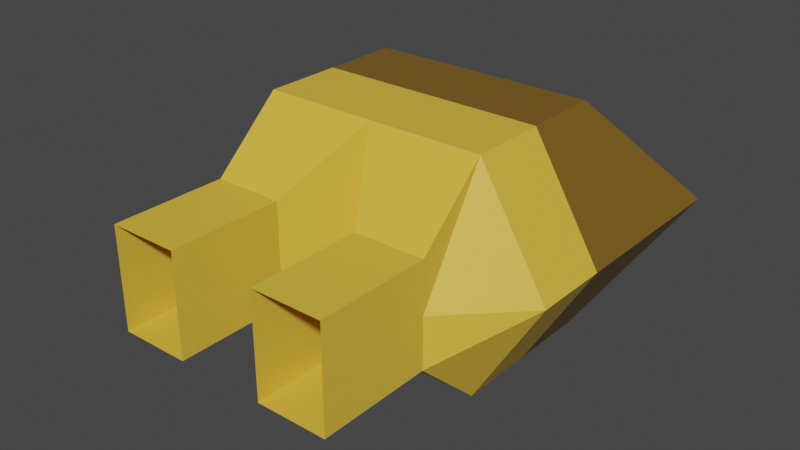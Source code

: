 # Source: builder.blend  (saved by Blender 2.80.75; exported with 4.5.12 LTS)
import bpy
from mathutils import Matrix  # noqa: F401  (used for matrix-valued properties, if any)

bpy.ops.wm.read_factory_settings(use_empty=True)
scene = bpy.context.scene
scene.name = 'Scene'

# ---- collections
col_collection = bpy.data.collections.new('Collection'); scene.collection.children.link(col_collection)

# ---- materials (node trees are filled in below, after node groups)
mat_material = bpy.data.materials.new('Material')
mat_material.alpha_threshold = 0.0
mat_material.use_transparent_shadow = False
mat_material.line_color = (0.0, 0.0, 0.0, 1.0)
mat_material_001 = bpy.data.materials.new('Material.001')
mat_material_001.use_transparent_shadow = False

# ---- material node trees
mat_material.use_nodes = True; mat_material.node_tree.nodes.clear()
_N = mat_material.node_tree.nodes; _L = mat_material.node_tree.links
n0 = _N.new('ShaderNodeOutputMaterial'); n0.name = 'Material Output'; n0.location = (300, 300)
n1 = _N.new('ShaderNodeBsdfPrincipled'); n1.name = 'Principled BSDF'; n1.location = (10, 300)
n1.distribution = 'GGX'
n1.subsurface_method = 'BURLEY'
n1.inputs[0].default_value = (0.196, 0.1086, 0.01286, 1.0)
n1.inputs[2].default_value = 0.4
n1.inputs[3].default_value = 1.45
n1.inputs[27].default_value = (0.0, 0.0, 0.0, 1.0)
n1.inputs[28].default_value = 1.0
_L.new(n1.outputs[0], n0.inputs[0])
n0.is_active_output = True
mat_material_001.use_nodes = True; mat_material_001.node_tree.nodes.clear()
_N = mat_material_001.node_tree.nodes; _L = mat_material_001.node_tree.links
n0 = _N.new('ShaderNodeOutputMaterial'); n0.name = 'Material Output'; n0.location = (300, 300)
n1 = _N.new('ShaderNodeBsdfPrincipled'); n1.name = 'Principled BSDF'; n1.location = (10, 300)
n1.distribution = 'GGX'
n1.subsurface_method = 'BURLEY'
n1.inputs[0].default_value = (0.8, 0.5132, 0.05369, 1.0)
n1.inputs[3].default_value = 1.45
n1.inputs[27].default_value = (0.0, 0.0, 0.0, 1.0)
n1.inputs[28].default_value = 1.0
_L.new(n1.outputs[0], n0.inputs[0])
n0.is_active_output = True

# ---- world
world_world = bpy.data.worlds.new('World'); scene.world = world_world
world_world.use_nodes = True; world_world.node_tree.nodes.clear()
_N = world_world.node_tree.nodes; _L = world_world.node_tree.links
n0 = _N.new('ShaderNodeOutputWorld'); n0.name = 'World Output'; n0.location = (300, 300)
n1 = _N.new('ShaderNodeBackground'); n1.name = 'Background'; n1.location = (10, 300)
n1.inputs[0].default_value = (0.05088, 0.05088, 0.05088, 1.0)
_L.new(n1.outputs[0], n0.inputs[0])
n0.is_active_output = True
world_world.color = (0.05088, 0.05088, 0.05088)
world_world.use_sun_shadow = False
world_world.sun_shadow_jitter_overblur = 0.0

# ---- meshes
me_cube = bpy.data.meshes.new('Cube')
me_cube.from_pydata([(-1.0, 1.0, -0.4469), (-1.0, 1.192e-07, -0.4469), (-0.3862, 1.0, -0.4469), (-0.3862, 5.96e-08, -0.4469), (-1.0, 1.0, 0.4469), (-1.0, 5.96e-08, 0.4469), (-0.3862, 1.0, 0.4469), (-0.3862, 0.0, 0.4469), (-1.0, 2.966, -1.0), (-1.0, 2.966, 1.0), (-1.0, 1.607, -1.0), (-1.0, 1.607, 1.0), (-1.0, 2.287, -1.0), (-1.0, 2.287, 1.0), (-1.0, 5.96e-08, 0.0), (-0.3862, 1.0, 5.96e-08), (-1.0, 1.0, 5.96e-08), (-1.601, 3.907, 2.384e-07), (-1.601, 1.607, 1.192e-07), (-1.601, 2.287, 2.384e-07), (-0.3862, 2.98e-08, 0.0), (1.0, 1.0, -0.4469), (1.0, -5.96e-08, -0.4469), (0.3862, 1.0, -0.4469), (0.3862, 0.0, -0.4469), (1.0, 1.0, 0.4469), (1.0, -1.192e-07, 0.4469), (0.3862, 1.0, 0.4469), (0.3862, -5.96e-08, 0.4469), (2.384e-07, 2.966, -1.0), (2.384e-07, 2.966, 1.0), (1.0, 2.966, -1.0), (1.0, 2.966, 1.0), (1.0, 1.607, -1.0), (1.192e-07, 1.607, -1.0), (1.0, 1.607, 1.0), (1.192e-07, 1.607, 1.0), (1.0, 2.287, -1.0), (1.0, 2.287, 1.0), (2.384e-07, 2.287, -1.0), (2.384e-07, 2.287, 1.0), (1.0, -5.96e-08, 0.0), (0.3862, 1.0, 5.96e-08), (2.384e-07, 3.907, 2.384e-07), (1.0, 1.0, 5.96e-08), (1.601, 3.907, 2.384e-07), (1.192e-07, 1.607, 1.192e-07), (1.601, 1.607, 1.192e-07), (1.601, 2.287, 2.384e-07), (0.3862, -2.98e-08, 0.0)], [], [(39, 12, 8, 29), (17, 9, 30, 43), (7, 6, 4, 5), (19, 13, 9, 17), (1, 0, 2, 3), (14, 16, 0, 1), (13, 40, 30, 9), (4, 6, 36, 11), (15, 2, 34, 46), (16, 4, 11, 18), (2, 0, 10, 34), (11, 36, 40, 13), (18, 11, 13, 19), (34, 10, 12, 39), (20, 3, 2, 15), (7, 20, 15, 6), (10, 18, 19, 12), (0, 16, 18, 10), (6, 15, 46, 36), (5, 4, 16, 14), (12, 19, 17, 8), (8, 17, 43, 29), (39, 29, 31, 37), (45, 43, 30, 32), (28, 26, 25, 27), (48, 45, 32, 38), (22, 24, 23, 21), (41, 22, 21, 44), (38, 32, 30, 40), (25, 35, 36, 27), (42, 46, 34, 23), (44, 47, 35, 25), (23, 34, 33, 21), (35, 38, 40, 36), (47, 48, 38, 35), (34, 39, 37, 33), (49, 42, 23, 24), (28, 27, 42, 49), (33, 37, 48, 47), (21, 33, 47, 44), (27, 36, 46, 42), (26, 41, 44, 25), (37, 31, 45, 48), (31, 29, 43, 45)])
me_cube.polygons.foreach_set('material_index', [0, 0, 1, 0, 1, 1, 0, 1, 1, 1, 1, 1, 1, 1, 1, 1, 1, 1, 1, 1, 0, 0, 0, 0, 1, 0, 1, 1, 0, 1, 1, 1, 1, 1, 1, 1, 1, 1, 1, 1, 1, 1, 0, 0])
_uv = me_cube.uv_layers.new(name='UVMap')
_uv.uv.foreach_set('vector', [0.375, 0.75, 0.375, 0.5, 0.375, 0.5, 0.375, 0.75, 0.5, 0.0, 0.625, 0.0, 0.625, 0.25, 0.5, 0.25, 0.375, 0.5, 0.625, 0.5, 0.625, 0.75, 0.375, 0.75, 0.875, 0.625, 0.875, 0.5, 0.875, 0.5, 0.875, 0.625, 0.125, 0.5, 0.375, 0.5, 0.375, 0.75, 0.125, 0.75, 0.625, 0.625, 0.875, 0.625, 0.875, 0.75, 0.625, 0.75, 0.625, 0.75, 0.625, 0.5, 0.625, 0.5, 0.625, 0.75, 0.625, 0.75, 0.625, 0.5, 0.625, 0.5, 0.625, 0.75, 0.0, 0.0, 0.0, 0.0, 0.0, 0.0, 0.0, 0.0, 0.875, 0.625, 0.875, 0.5, 0.875, 0.5, 0.875, 0.625, 0.375, 0.75, 0.375, 0.5, 0.375, 0.5, 0.375, 0.75, 0.625, 0.75, 0.625, 0.5, 0.625, 0.5, 0.625, 0.75, 0.875, 0.625, 0.875, 0.5, 0.875, 0.5, 0.875, 0.625, 0.375, 0.75, 0.375, 0.5, 0.375, 0.5, 0.375, 0.75, 0.25, 0.75, 0.375, 0.75, 0.625, 0.5, 0.5, 0.5, 0.125, 0.75, 0.25, 0.75, 0.5, 0.5, 0.375, 0.5, 0.875, 0.75, 0.875, 0.625, 0.875, 0.625, 0.875, 0.75, 0.875, 0.75, 0.875, 0.625, 0.875, 0.625, 0.875, 0.75, 0.0, 0.0, 0.0, 0.0, 0.0, 0.0, 0.0, 0.0, 0.625, 0.5, 0.875, 0.5, 0.875, 0.625, 0.625, 0.625, 0.875, 0.75, 0.875, 0.625, 0.875, 0.625, 0.875, 0.75, 0.375, 0.0, 0.5, 0.0, 0.5, 0.25, 0.375, 0.25, 0.375, 0.75, 0.375, 0.75, 0.375, 0.5, 0.375, 0.5, 0.5, 0.0, 0.5, 0.25, 0.625, 0.25, 0.625, 0.0, 0.375, 0.5, 0.375, 0.75, 0.625, 0.75, 0.625, 0.5, 0.875, 0.625, 0.875, 0.625, 0.875, 0.5, 0.875, 0.5, 0.125, 0.5, 0.125, 0.75, 0.375, 0.75, 0.375, 0.5, 0.625, 0.625, 0.625, 0.75, 0.875, 0.75, 0.875, 0.625, 0.625, 0.75, 0.625, 0.75, 0.625, 0.5, 0.625, 0.5, 0.625, 0.75, 0.625, 0.75, 0.625, 0.5, 0.625, 0.5, 0.0, 0.0, 0.0, 0.0, 0.0, 0.0, 0.0, 0.0, 0.875, 0.625, 0.875, 0.625, 0.875, 0.5, 0.875, 0.5, 0.375, 0.75, 0.375, 0.75, 0.375, 0.5, 0.375, 0.5, 0.625, 0.75, 0.625, 0.75, 0.625, 0.5, 0.625, 0.5, 0.875, 0.625, 0.875, 0.625, 0.875, 0.5, 0.875, 0.5, 0.375, 0.75, 0.375, 0.75, 0.375, 0.5, 0.375, 0.5, 0.25, 0.75, 0.5, 0.5, 0.625, 0.5, 0.375, 0.75, 0.125, 0.75, 0.375, 0.5, 0.5, 0.5, 0.25, 0.75, 0.875, 0.75, 0.875, 0.75, 0.875, 0.625, 0.875, 0.625, 0.875, 0.75, 0.875, 0.75, 0.875, 0.625, 0.875, 0.625, 0.0, 0.0, 0.0, 0.0, 0.0, 0.0, 0.0, 0.0, 0.625, 0.5, 0.625, 0.625, 0.875, 0.625, 0.875, 0.5, 0.875, 0.75, 0.875, 0.75, 0.875, 0.625, 0.875, 0.625, 0.375, 0.0, 0.375, 0.25, 0.5, 0.25, 0.5, 0.0])
me_cube.materials.append(mat_material)
me_cube.materials.append(mat_material_001)
me_cube.use_remesh_preserve_volume = False
me_cube.use_remesh_preserve_attributes = False
me_cube.use_mirror_vertex_groups = False
me_cube.update()

# ---- objects
ob_builder = bpy.data.objects.new('Builder', me_cube)
ob_builderroot = bpy.data.objects.new('BuilderRoot', None)

# ---- transforms, parenting, visibility, modifiers, constraints
ob_builder.parent = ob_builderroot
ob_builder.location = (0.0, 0.0, 0.0)
ob_builder.lock_rotations_4d = False
ob_builder.empty_display_type = 'ARROWS'
ob_builder.lineart.crease_threshold = 0.0
ob_builderroot.location = (0.0, 0.0, 0.0)
ob_builderroot.lineart.crease_threshold = 0.0

# ---- collection membership
col_collection.objects.link(ob_builder)
col_collection.objects.link(ob_builderroot)

# ---- scene / render settings (as saved in the file)
scene.frame_start = 1; scene.frame_end = 250; scene.frame_set(1)
scene.render.engine = 'BLENDER_EEVEE_NEXT'
scene.cycles.use_denoising = False
scene.cycles.samples = 128
scene.cycles.sampling_pattern = 'TABULATED_SOBOL'
scene.cycles.use_adaptive_sampling = False
scene.cycles.use_light_tree = False
scene.view_settings.view_transform = 'Filmic'
bpy.context.view_layer.update()

# ---- added for rendering (the .blend has no active camera and no usable light): camera, sun
cam_auto = bpy.data.cameras.new('AutoCamera')
cam_auto.lens = 50.0
cam_auto.sensor_width = 36.0
cam_auto.clip_end = 1000.0
ob_auto_camera = bpy.data.objects.new('AutoCamera', cam_auto)
scene.collection.objects.link(ob_auto_camera)
ob_auto_camera.location = (5.02601, -4.07791, 4.02081)
ob_auto_camera.rotation_euler = (1.09748, -7.21219e-08, 0.694738)
scene.camera = ob_auto_camera
light_auto_sun = bpy.data.lights.new('AutoSun', 'SUN')
light_auto_sun.energy = 3.0
light_auto_sun.angle = 0.0523599
ob_auto_sun = bpy.data.objects.new('AutoSun', light_auto_sun)
scene.collection.objects.link(ob_auto_sun)
ob_auto_sun.rotation_euler = (0.872665, 0.174533, 0.523599)
bpy.context.view_layer.update()

